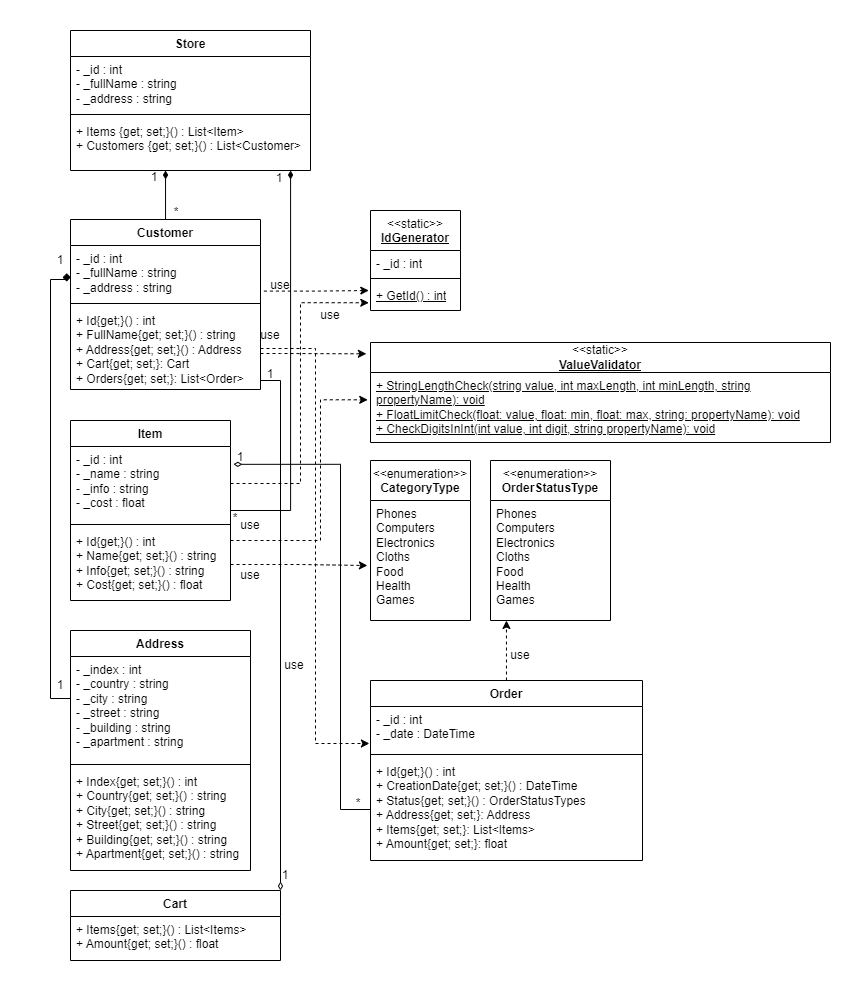

The diagram above was exported from draw.io. Its source (the exported page's mxGraphModel, read from the mxfile embedded in the PNG):
<mxGraphModel dx="988" dy="1739" grid="1" gridSize="10" guides="1" tooltips="1" connect="1" arrows="1" fold="1" page="1" pageScale="1" pageWidth="827" pageHeight="1169" math="0" shadow="0">
  <root>
    <mxCell id="0" />
    <mxCell id="1" parent="0" />
    <mxCell id="oU2BkXmcU1scd5kveSyB-1" value="Customer" style="swimlane;fontStyle=1;align=center;verticalAlign=top;childLayout=stackLayout;horizontal=1;startSize=26;horizontalStack=0;resizeParent=1;resizeParentMax=0;resizeLast=0;collapsible=1;marginBottom=0;whiteSpace=wrap;html=1;" parent="1" vertex="1">
      <mxGeometry x="40" y="169" width="190" height="170" as="geometry" />
    </mxCell>
    <mxCell id="oU2BkXmcU1scd5kveSyB-2" value="- _id : int&lt;br&gt;- _fullName : string&lt;br&gt;- _address : string" style="text;strokeColor=none;fillColor=none;align=left;verticalAlign=top;spacingLeft=4;spacingRight=4;overflow=hidden;rotatable=0;points=[[0,0.5],[1,0.5]];portConstraint=eastwest;whiteSpace=wrap;html=1;" parent="oU2BkXmcU1scd5kveSyB-1" vertex="1">
      <mxGeometry y="26" width="190" height="54" as="geometry" />
    </mxCell>
    <mxCell id="oU2BkXmcU1scd5kveSyB-3" value="" style="line;strokeWidth=1;fillColor=none;align=left;verticalAlign=middle;spacingTop=-1;spacingLeft=3;spacingRight=3;rotatable=0;labelPosition=right;points=[];portConstraint=eastwest;strokeColor=inherit;" parent="oU2BkXmcU1scd5kveSyB-1" vertex="1">
      <mxGeometry y="80" width="190" height="8" as="geometry" />
    </mxCell>
    <mxCell id="oU2BkXmcU1scd5kveSyB-4" value="+ Id{get;}() : int&lt;br&gt;+ FullName{get; set;}() : string&lt;br&gt;+ Address{get; set;}() : Address&lt;div&gt;+ Cart{get; set;}: Cart&lt;/div&gt;&lt;div&gt;+ Orders{get; set;}: List&amp;lt;Order&amp;gt;&lt;/div&gt;" style="text;strokeColor=none;fillColor=none;align=left;verticalAlign=top;spacingLeft=4;spacingRight=4;overflow=hidden;rotatable=0;points=[[0,0.5],[1,0.5]];portConstraint=eastwest;whiteSpace=wrap;html=1;" parent="oU2BkXmcU1scd5kveSyB-1" vertex="1">
      <mxGeometry y="88" width="190" height="82" as="geometry" />
    </mxCell>
    <mxCell id="oU2BkXmcU1scd5kveSyB-5" value="Item" style="swimlane;fontStyle=1;align=center;verticalAlign=top;childLayout=stackLayout;horizontal=1;startSize=26;horizontalStack=0;resizeParent=1;resizeParentMax=0;resizeLast=0;collapsible=1;marginBottom=0;whiteSpace=wrap;html=1;" parent="1" vertex="1">
      <mxGeometry x="40" y="370" width="160" height="180" as="geometry" />
    </mxCell>
    <mxCell id="oU2BkXmcU1scd5kveSyB-6" value="- _id : int&lt;br&gt;- _name : string&lt;br&gt;- _info : string&lt;br&gt;- _cost : float" style="text;strokeColor=none;fillColor=none;align=left;verticalAlign=top;spacingLeft=4;spacingRight=4;overflow=hidden;rotatable=0;points=[[0,0.5],[1,0.5]];portConstraint=eastwest;whiteSpace=wrap;html=1;" parent="oU2BkXmcU1scd5kveSyB-5" vertex="1">
      <mxGeometry y="26" width="160" height="74" as="geometry" />
    </mxCell>
    <mxCell id="oU2BkXmcU1scd5kveSyB-7" value="" style="line;strokeWidth=1;fillColor=none;align=left;verticalAlign=middle;spacingTop=-1;spacingLeft=3;spacingRight=3;rotatable=0;labelPosition=right;points=[];portConstraint=eastwest;strokeColor=inherit;" parent="oU2BkXmcU1scd5kveSyB-5" vertex="1">
      <mxGeometry y="100" width="160" height="8" as="geometry" />
    </mxCell>
    <mxCell id="oU2BkXmcU1scd5kveSyB-8" value="+ Id{get;}() : int&lt;br&gt;+ Name{get; set;}() : string&lt;br&gt;+ Info{get; set;}() : string&lt;br&gt;+ Cost{get; set;}() : float" style="text;strokeColor=none;fillColor=none;align=left;verticalAlign=top;spacingLeft=4;spacingRight=4;overflow=hidden;rotatable=0;points=[[0,0.5],[1,0.5]];portConstraint=eastwest;whiteSpace=wrap;html=1;" parent="oU2BkXmcU1scd5kveSyB-5" vertex="1">
      <mxGeometry y="108" width="160" height="72" as="geometry" />
    </mxCell>
    <mxCell id="oU2BkXmcU1scd5kveSyB-9" value="&lt;span style=&quot;font-weight: normal;&quot;&gt;&amp;lt;&amp;lt;static&amp;gt;&amp;gt;&lt;/span&gt;&lt;br&gt;&lt;u&gt;IdGenerator&lt;/u&gt;" style="swimlane;fontStyle=1;align=center;verticalAlign=top;childLayout=stackLayout;horizontal=1;startSize=40;horizontalStack=0;resizeParent=1;resizeParentMax=0;resizeLast=0;collapsible=1;marginBottom=0;whiteSpace=wrap;html=1;" parent="1" vertex="1">
      <mxGeometry x="340" y="160" width="90" height="100" as="geometry" />
    </mxCell>
    <mxCell id="oU2BkXmcU1scd5kveSyB-10" value="- _id : int" style="text;strokeColor=none;fillColor=none;align=left;verticalAlign=top;spacingLeft=4;spacingRight=4;overflow=hidden;rotatable=0;points=[[0,0.5],[1,0.5]];portConstraint=eastwest;whiteSpace=wrap;html=1;" parent="oU2BkXmcU1scd5kveSyB-9" vertex="1">
      <mxGeometry y="40" width="90" height="24" as="geometry" />
    </mxCell>
    <mxCell id="oU2BkXmcU1scd5kveSyB-11" value="" style="line;strokeWidth=1;fillColor=none;align=left;verticalAlign=middle;spacingTop=-1;spacingLeft=3;spacingRight=3;rotatable=0;labelPosition=right;points=[];portConstraint=eastwest;strokeColor=inherit;" parent="oU2BkXmcU1scd5kveSyB-9" vertex="1">
      <mxGeometry y="64" width="90" height="8" as="geometry" />
    </mxCell>
    <mxCell id="oU2BkXmcU1scd5kveSyB-12" value="&lt;u&gt;+ GetId() : int&lt;/u&gt;" style="text;strokeColor=none;fillColor=none;align=left;verticalAlign=top;spacingLeft=4;spacingRight=4;overflow=hidden;rotatable=0;points=[[0,0.5],[1,0.5]];portConstraint=eastwest;whiteSpace=wrap;html=1;" parent="oU2BkXmcU1scd5kveSyB-9" vertex="1">
      <mxGeometry y="72" width="90" height="28" as="geometry" />
    </mxCell>
    <mxCell id="oU2BkXmcU1scd5kveSyB-17" value="&amp;lt;&amp;lt;static&amp;gt;&amp;gt;&lt;br&gt;&lt;b&gt;&lt;u&gt;ValueValidator&lt;/u&gt;&lt;/b&gt;" style="swimlane;fontStyle=0;childLayout=stackLayout;horizontal=1;startSize=30;fillColor=none;horizontalStack=0;resizeParent=1;resizeParentMax=0;resizeLast=0;collapsible=1;marginBottom=0;whiteSpace=wrap;html=1;" parent="1" vertex="1">
      <mxGeometry x="340" y="292" width="460" height="100" as="geometry" />
    </mxCell>
    <mxCell id="oU2BkXmcU1scd5kveSyB-18" value="&lt;div&gt;&lt;u&gt;+ StringLengthCheck(string value, int maxLength, int minLength, string propertyName): void&lt;br&gt;&lt;/u&gt;&lt;/div&gt;&lt;div&gt;&lt;u&gt;+ FloatLimitCheck(float: value, float: min, float: max, string: propertyName): void&lt;br&gt;&lt;/u&gt;&lt;/div&gt;&lt;div&gt;&lt;u&gt;+ CheckDigitsInInt(int value, int digit, string propertyName): void&lt;/u&gt;&lt;br&gt;&lt;/div&gt;" style="text;strokeColor=none;fillColor=none;align=left;verticalAlign=top;spacingLeft=4;spacingRight=4;overflow=hidden;rotatable=0;points=[[0,0.5],[1,0.5]];portConstraint=eastwest;whiteSpace=wrap;html=1;" parent="oU2BkXmcU1scd5kveSyB-17" vertex="1">
      <mxGeometry y="30" width="460" height="70" as="geometry" />
    </mxCell>
    <mxCell id="JcwKcsIoiEsxzj-9efr9-1" style="edgeStyle=orthogonalEdgeStyle;rounded=0;orthogonalLoop=1;jettySize=auto;html=1;entryX=-0.019;entryY=0.286;entryDx=0;entryDy=0;entryPerimeter=0;dashed=1;exitX=1.018;exitY=0.844;exitDx=0;exitDy=0;exitPerimeter=0;" parent="1" source="oU2BkXmcU1scd5kveSyB-2" target="oU2BkXmcU1scd5kveSyB-12" edge="1">
      <mxGeometry relative="1" as="geometry">
        <mxPoint x="240" y="240" as="sourcePoint" />
      </mxGeometry>
    </mxCell>
    <mxCell id="JcwKcsIoiEsxzj-9efr9-2" style="edgeStyle=orthogonalEdgeStyle;rounded=0;orthogonalLoop=1;jettySize=auto;html=1;entryX=-0.009;entryY=0.113;entryDx=0;entryDy=0;entryPerimeter=0;dashed=1;" parent="1" source="oU2BkXmcU1scd5kveSyB-4" target="oU2BkXmcU1scd5kveSyB-17" edge="1">
      <mxGeometry relative="1" as="geometry">
        <Array as="points">
          <mxPoint x="250" y="303" />
          <mxPoint x="250" y="303" />
        </Array>
      </mxGeometry>
    </mxCell>
    <mxCell id="JcwKcsIoiEsxzj-9efr9-5" style="edgeStyle=orthogonalEdgeStyle;rounded=0;orthogonalLoop=1;jettySize=auto;html=1;entryX=-0.006;entryY=0.39;entryDx=0;entryDy=0;entryPerimeter=0;dashed=1;" parent="1" source="oU2BkXmcU1scd5kveSyB-8" target="oU2BkXmcU1scd5kveSyB-18" edge="1">
      <mxGeometry relative="1" as="geometry">
        <mxPoint x="500" y="370" as="targetPoint" />
        <Array as="points">
          <mxPoint x="290" y="490" />
          <mxPoint x="290" y="349" />
        </Array>
      </mxGeometry>
    </mxCell>
    <mxCell id="JcwKcsIoiEsxzj-9efr9-7" style="edgeStyle=orthogonalEdgeStyle;rounded=0;orthogonalLoop=1;jettySize=auto;html=1;entryX=-0.019;entryY=0.723;entryDx=0;entryDy=0;dashed=1;entryPerimeter=0;" parent="1" source="oU2BkXmcU1scd5kveSyB-6" target="oU2BkXmcU1scd5kveSyB-12" edge="1">
      <mxGeometry relative="1" as="geometry" />
    </mxCell>
    <mxCell id="JcwKcsIoiEsxzj-9efr9-8" value="use" style="text;html=1;align=center;verticalAlign=middle;whiteSpace=wrap;rounded=0;" parent="1" vertex="1">
      <mxGeometry x="210" y="270" width="60" height="30" as="geometry" />
    </mxCell>
    <mxCell id="JcwKcsIoiEsxzj-9efr9-9" value="use" style="text;html=1;align=center;verticalAlign=middle;whiteSpace=wrap;rounded=0;" parent="1" vertex="1">
      <mxGeometry x="190" y="460" width="60" height="30" as="geometry" />
    </mxCell>
    <mxCell id="JcwKcsIoiEsxzj-9efr9-10" value="use" style="text;html=1;align=center;verticalAlign=middle;whiteSpace=wrap;rounded=0;" parent="1" vertex="1">
      <mxGeometry x="220" y="220" width="60" height="30" as="geometry" />
    </mxCell>
    <mxCell id="JcwKcsIoiEsxzj-9efr9-11" value="use" style="text;html=1;align=center;verticalAlign=middle;whiteSpace=wrap;rounded=0;" parent="1" vertex="1">
      <mxGeometry x="270" y="250" width="60" height="30" as="geometry" />
    </mxCell>
    <mxCell id="XlUjkA7irEBNoYXnKt0v-1" value="Address" style="swimlane;fontStyle=1;align=center;verticalAlign=top;childLayout=stackLayout;horizontal=1;startSize=26;horizontalStack=0;resizeParent=1;resizeParentMax=0;resizeLast=0;collapsible=1;marginBottom=0;whiteSpace=wrap;html=1;" parent="1" vertex="1">
      <mxGeometry x="40" y="580" width="180" height="240" as="geometry" />
    </mxCell>
    <mxCell id="XlUjkA7irEBNoYXnKt0v-2" value="- _index : int&lt;br&gt;- _country : string&lt;br&gt;- _city : string&lt;br&gt;&lt;div&gt;- _street : string&lt;br&gt;&lt;/div&gt;&lt;div&gt;- _building : string&lt;/div&gt;&lt;div&gt;- _apartment : string&lt;br&gt;&lt;/div&gt;" style="text;strokeColor=none;fillColor=none;align=left;verticalAlign=top;spacingLeft=4;spacingRight=4;overflow=hidden;rotatable=0;points=[[0,0.5],[1,0.5]];portConstraint=eastwest;whiteSpace=wrap;html=1;" parent="XlUjkA7irEBNoYXnKt0v-1" vertex="1">
      <mxGeometry y="26" width="180" height="104" as="geometry" />
    </mxCell>
    <mxCell id="XlUjkA7irEBNoYXnKt0v-3" value="" style="line;strokeWidth=1;fillColor=none;align=left;verticalAlign=middle;spacingTop=-1;spacingLeft=3;spacingRight=3;rotatable=0;labelPosition=right;points=[];portConstraint=eastwest;strokeColor=inherit;" parent="XlUjkA7irEBNoYXnKt0v-1" vertex="1">
      <mxGeometry y="130" width="180" height="8" as="geometry" />
    </mxCell>
    <mxCell id="XlUjkA7irEBNoYXnKt0v-4" value="+ Index{get; set;}() : int&lt;br&gt;+ Country{get; set;}() : string&lt;br&gt;+ City{get; set;}() : string&lt;br&gt;&lt;div&gt;+ Street{get; set;}() : string&lt;/div&gt;&lt;div&gt;+ Building{get; set;}() : string&lt;/div&gt;&lt;div&gt;+ Apartment{get; set;}() : string&lt;/div&gt;" style="text;strokeColor=none;fillColor=none;align=left;verticalAlign=top;spacingLeft=4;spacingRight=4;overflow=hidden;rotatable=0;points=[[0,0.5],[1,0.5]];portConstraint=eastwest;whiteSpace=wrap;html=1;" parent="XlUjkA7irEBNoYXnKt0v-1" vertex="1">
      <mxGeometry y="138" width="180" height="102" as="geometry" />
    </mxCell>
    <mxCell id="XlUjkA7irEBNoYXnKt0v-6" style="edgeStyle=orthogonalEdgeStyle;rounded=0;orthogonalLoop=1;jettySize=auto;html=1;entryX=-0.02;entryY=0.669;entryDx=0;entryDy=0;endArrow=diamond;endFill=1;entryPerimeter=0;" parent="1" source="XlUjkA7irEBNoYXnKt0v-2" target="oU2BkXmcU1scd5kveSyB-2" edge="1">
      <mxGeometry relative="1" as="geometry">
        <Array as="points">
          <mxPoint x="20" y="648" />
          <mxPoint x="20" y="229" />
        </Array>
      </mxGeometry>
    </mxCell>
    <mxCell id="XlUjkA7irEBNoYXnKt0v-8" value="&lt;span style=&quot;font-weight: normal;&quot;&gt;&amp;lt;&amp;lt;enumeration&amp;gt;&amp;gt;&lt;/span&gt;&lt;br&gt;CategoryType" style="swimlane;fontStyle=1;align=center;verticalAlign=top;childLayout=stackLayout;horizontal=1;startSize=40;horizontalStack=0;resizeParent=1;resizeParentMax=0;resizeLast=0;collapsible=1;marginBottom=0;whiteSpace=wrap;html=1;" parent="1" vertex="1">
      <mxGeometry x="340" y="410" width="100" height="160" as="geometry" />
    </mxCell>
    <mxCell id="XlUjkA7irEBNoYXnKt0v-9" value="&lt;div&gt;Phones&lt;/div&gt;&lt;div&gt;Computers&lt;/div&gt;&lt;div&gt;Electronics&lt;/div&gt;&lt;div&gt;Cloths&lt;/div&gt;&lt;div&gt;Food&lt;/div&gt;&lt;div&gt;Health&lt;/div&gt;&lt;div&gt;Games&lt;br&gt;&lt;/div&gt;" style="text;strokeColor=none;fillColor=none;align=left;verticalAlign=top;spacingLeft=4;spacingRight=4;overflow=hidden;rotatable=0;points=[[0,0.5],[1,0.5]];portConstraint=eastwest;whiteSpace=wrap;html=1;" parent="XlUjkA7irEBNoYXnKt0v-8" vertex="1">
      <mxGeometry y="40" width="100" height="120" as="geometry" />
    </mxCell>
    <mxCell id="Bsw30bW7oDn-SPlX6kUI-4" value="1" style="text;html=1;align=center;verticalAlign=middle;whiteSpace=wrap;rounded=0;" parent="1" vertex="1">
      <mxGeometry y="620" width="60" height="30" as="geometry" />
    </mxCell>
    <mxCell id="MwuSW_tdNOVB_7Hcjqsm-1" style="edgeStyle=orthogonalEdgeStyle;rounded=0;orthogonalLoop=1;jettySize=auto;html=1;entryX=-0.031;entryY=0.542;entryDx=0;entryDy=0;entryPerimeter=0;dashed=1;" parent="1" source="oU2BkXmcU1scd5kveSyB-8" target="XlUjkA7irEBNoYXnKt0v-9" edge="1">
      <mxGeometry relative="1" as="geometry" />
    </mxCell>
    <mxCell id="MwuSW_tdNOVB_7Hcjqsm-2" value="use" style="text;html=1;align=center;verticalAlign=middle;whiteSpace=wrap;rounded=0;" parent="1" vertex="1">
      <mxGeometry x="190" y="510" width="60" height="30" as="geometry" />
    </mxCell>
    <mxCell id="Bsw30bW7oDn-SPlX6kUI-3" value="1" style="text;html=1;align=center;verticalAlign=middle;whiteSpace=wrap;rounded=0;" parent="1" vertex="1">
      <mxGeometry x="15" y="195" width="30" height="30" as="geometry" />
    </mxCell>
    <mxCell id="esyno2pFT-3BLw8rkyYm-1" value="Store" style="swimlane;fontStyle=1;align=center;verticalAlign=top;childLayout=stackLayout;horizontal=1;startSize=26;horizontalStack=0;resizeParent=1;resizeParentMax=0;resizeLast=0;collapsible=1;marginBottom=0;whiteSpace=wrap;html=1;" parent="1" vertex="1">
      <mxGeometry x="40" y="-20" width="240" height="140" as="geometry" />
    </mxCell>
    <mxCell id="esyno2pFT-3BLw8rkyYm-2" value="- _id : int&lt;br&gt;- _fullName : string&lt;br&gt;- _address : string" style="text;strokeColor=none;fillColor=none;align=left;verticalAlign=top;spacingLeft=4;spacingRight=4;overflow=hidden;rotatable=0;points=[[0,0.5],[1,0.5]];portConstraint=eastwest;whiteSpace=wrap;html=1;" parent="esyno2pFT-3BLw8rkyYm-1" vertex="1">
      <mxGeometry y="26" width="240" height="54" as="geometry" />
    </mxCell>
    <mxCell id="esyno2pFT-3BLw8rkyYm-3" value="" style="line;strokeWidth=1;fillColor=none;align=left;verticalAlign=middle;spacingTop=-1;spacingLeft=3;spacingRight=3;rotatable=0;labelPosition=right;points=[];portConstraint=eastwest;strokeColor=inherit;" parent="esyno2pFT-3BLw8rkyYm-1" vertex="1">
      <mxGeometry y="80" width="240" height="8" as="geometry" />
    </mxCell>
    <mxCell id="esyno2pFT-3BLw8rkyYm-4" value="+ Items {get; set;}() :&amp;nbsp;List&amp;lt;Item&amp;gt;&lt;br&gt;+ Customers {get; set;}() :&amp;nbsp;List&amp;lt;Customer&amp;gt;" style="text;strokeColor=none;fillColor=none;align=left;verticalAlign=top;spacingLeft=4;spacingRight=4;overflow=hidden;rotatable=0;points=[[0,0.5],[1,0.5]];portConstraint=eastwest;whiteSpace=wrap;html=1;" parent="esyno2pFT-3BLw8rkyYm-1" vertex="1">
      <mxGeometry y="88" width="240" height="52" as="geometry" />
    </mxCell>
    <mxCell id="esyno2pFT-3BLw8rkyYm-7" style="edgeStyle=orthogonalEdgeStyle;rounded=0;orthogonalLoop=1;jettySize=auto;html=1;entryX=0.396;entryY=1;entryDx=0;entryDy=0;entryPerimeter=0;endArrow=diamondThin;endFill=1;" parent="1" source="oU2BkXmcU1scd5kveSyB-1" target="esyno2pFT-3BLw8rkyYm-4" edge="1">
      <mxGeometry relative="1" as="geometry" />
    </mxCell>
    <mxCell id="esyno2pFT-3BLw8rkyYm-8" style="edgeStyle=orthogonalEdgeStyle;rounded=0;orthogonalLoop=1;jettySize=auto;html=1;entryX=0.917;entryY=1;entryDx=0;entryDy=0;entryPerimeter=0;endArrow=diamondThin;endFill=1;" parent="1" source="oU2BkXmcU1scd5kveSyB-5" target="esyno2pFT-3BLw8rkyYm-4" edge="1">
      <mxGeometry relative="1" as="geometry">
        <Array as="points">
          <mxPoint x="260" y="460" />
        </Array>
      </mxGeometry>
    </mxCell>
    <mxCell id="6pIr0Ee2WbjTArUBilA8-1" value="1" style="text;html=1;align=center;verticalAlign=middle;whiteSpace=wrap;rounded=0;" parent="1" vertex="1">
      <mxGeometry x="109" y="112" width="30" height="30" as="geometry" />
    </mxCell>
    <mxCell id="6pIr0Ee2WbjTArUBilA8-2" value="*" style="text;html=1;align=center;verticalAlign=middle;whiteSpace=wrap;rounded=0;" parent="1" vertex="1">
      <mxGeometry x="131" y="147" width="30" height="30" as="geometry" />
    </mxCell>
    <mxCell id="6pIr0Ee2WbjTArUBilA8-3" value="1" style="text;html=1;align=center;verticalAlign=middle;whiteSpace=wrap;rounded=0;" parent="1" vertex="1">
      <mxGeometry x="234" y="113" width="30" height="30" as="geometry" />
    </mxCell>
    <mxCell id="6pIr0Ee2WbjTArUBilA8-4" value="*" style="text;html=1;align=center;verticalAlign=middle;whiteSpace=wrap;rounded=0;" parent="1" vertex="1">
      <mxGeometry x="190" y="453" width="30" height="30" as="geometry" />
    </mxCell>
    <mxCell id="ZtMfl2B0cqiL2mYQkAeO-1" value="Cart" style="swimlane;fontStyle=1;align=center;verticalAlign=top;childLayout=stackLayout;horizontal=1;startSize=26;horizontalStack=0;resizeParent=1;resizeParentMax=0;resizeLast=0;collapsible=1;marginBottom=0;whiteSpace=wrap;html=1;" parent="1" vertex="1">
      <mxGeometry x="40" y="840" width="210" height="70" as="geometry" />
    </mxCell>
    <mxCell id="ZtMfl2B0cqiL2mYQkAeO-2" value="+ Items{get; set;}() : List&amp;lt;Items&amp;gt;&lt;br&gt;+ Amount{get; set;}() : float" style="text;strokeColor=none;fillColor=none;align=left;verticalAlign=top;spacingLeft=4;spacingRight=4;overflow=hidden;rotatable=0;points=[[0,0.5],[1,0.5]];portConstraint=eastwest;whiteSpace=wrap;html=1;" parent="ZtMfl2B0cqiL2mYQkAeO-1" vertex="1">
      <mxGeometry y="26" width="210" height="44" as="geometry" />
    </mxCell>
    <mxCell id="ZtMfl2B0cqiL2mYQkAeO-11" style="edgeStyle=orthogonalEdgeStyle;rounded=0;orthogonalLoop=1;jettySize=auto;html=1;entryX=0.133;entryY=1;entryDx=0;entryDy=0;entryPerimeter=0;dashed=1;" parent="1" source="ZtMfl2B0cqiL2mYQkAeO-3" target="ZtMfl2B0cqiL2mYQkAeO-8" edge="1">
      <mxGeometry relative="1" as="geometry">
        <mxPoint x="476" y="580" as="targetPoint" />
      </mxGeometry>
    </mxCell>
    <mxCell id="ZtMfl2B0cqiL2mYQkAeO-3" value="Order" style="swimlane;fontStyle=1;align=center;verticalAlign=top;childLayout=stackLayout;horizontal=1;startSize=26;horizontalStack=0;resizeParent=1;resizeParentMax=0;resizeLast=0;collapsible=1;marginBottom=0;whiteSpace=wrap;html=1;" parent="1" vertex="1">
      <mxGeometry x="340" y="630" width="272" height="180" as="geometry" />
    </mxCell>
    <mxCell id="ZtMfl2B0cqiL2mYQkAeO-4" value="- _id : int&lt;br&gt;- _date : DateTime" style="text;strokeColor=none;fillColor=none;align=left;verticalAlign=top;spacingLeft=4;spacingRight=4;overflow=hidden;rotatable=0;points=[[0,0.5],[1,0.5]];portConstraint=eastwest;whiteSpace=wrap;html=1;" parent="ZtMfl2B0cqiL2mYQkAeO-3" vertex="1">
      <mxGeometry y="26" width="272" height="44" as="geometry" />
    </mxCell>
    <mxCell id="ZtMfl2B0cqiL2mYQkAeO-5" value="" style="line;strokeWidth=1;fillColor=none;align=left;verticalAlign=middle;spacingTop=-1;spacingLeft=3;spacingRight=3;rotatable=0;labelPosition=right;points=[];portConstraint=eastwest;strokeColor=inherit;" parent="ZtMfl2B0cqiL2mYQkAeO-3" vertex="1">
      <mxGeometry y="70" width="272" height="8" as="geometry" />
    </mxCell>
    <mxCell id="ZtMfl2B0cqiL2mYQkAeO-6" value="+ Id{get;}() : int&lt;br&gt;+ CreationDate{get; set;}() : DateTime&lt;br&gt;+ Status{get; set;}() : OrderStatusTypes&lt;div&gt;+ Address{get; set;}: Address&lt;/div&gt;&lt;div&gt;+ Items{get; set;}: List&amp;lt;Items&amp;gt;&lt;/div&gt;&lt;div&gt;+ Amount{get; set;}: float&lt;/div&gt;" style="text;strokeColor=none;fillColor=none;align=left;verticalAlign=top;spacingLeft=4;spacingRight=4;overflow=hidden;rotatable=0;points=[[0,0.5],[1,0.5]];portConstraint=eastwest;whiteSpace=wrap;html=1;" parent="ZtMfl2B0cqiL2mYQkAeO-3" vertex="1">
      <mxGeometry y="78" width="272" height="102" as="geometry" />
    </mxCell>
    <mxCell id="ZtMfl2B0cqiL2mYQkAeO-7" value="&lt;span style=&quot;font-weight: normal;&quot;&gt;&amp;lt;&amp;lt;enumeration&amp;gt;&amp;gt;&lt;/span&gt;&lt;br&gt;OrderStatusType" style="swimlane;fontStyle=1;align=center;verticalAlign=top;childLayout=stackLayout;horizontal=1;startSize=40;horizontalStack=0;resizeParent=1;resizeParentMax=0;resizeLast=0;collapsible=1;marginBottom=0;whiteSpace=wrap;html=1;" parent="1" vertex="1">
      <mxGeometry x="460" y="410" width="120" height="160" as="geometry" />
    </mxCell>
    <mxCell id="ZtMfl2B0cqiL2mYQkAeO-8" value="&lt;div&gt;Phones&lt;/div&gt;&lt;div&gt;Computers&lt;/div&gt;&lt;div&gt;Electronics&lt;/div&gt;&lt;div&gt;Cloths&lt;/div&gt;&lt;div&gt;Food&lt;/div&gt;&lt;div&gt;Health&lt;/div&gt;&lt;div&gt;Games&lt;br&gt;&lt;/div&gt;" style="text;strokeColor=none;fillColor=none;align=left;verticalAlign=top;spacingLeft=4;spacingRight=4;overflow=hidden;rotatable=0;points=[[0,0.5],[1,0.5]];portConstraint=eastwest;whiteSpace=wrap;html=1;" parent="ZtMfl2B0cqiL2mYQkAeO-7" vertex="1">
      <mxGeometry y="40" width="120" height="120" as="geometry" />
    </mxCell>
    <mxCell id="ZtMfl2B0cqiL2mYQkAeO-12" value="use" style="text;html=1;align=center;verticalAlign=middle;whiteSpace=wrap;rounded=0;" parent="1" vertex="1">
      <mxGeometry x="460" y="590" width="60" height="30" as="geometry" />
    </mxCell>
    <mxCell id="ZtMfl2B0cqiL2mYQkAeO-13" style="edgeStyle=orthogonalEdgeStyle;rounded=0;orthogonalLoop=1;jettySize=auto;html=1;entryX=1;entryY=0;entryDx=0;entryDy=0;endArrow=diamondThin;endFill=0;" parent="1" source="oU2BkXmcU1scd5kveSyB-4" target="ZtMfl2B0cqiL2mYQkAeO-1" edge="1">
      <mxGeometry relative="1" as="geometry">
        <Array as="points">
          <mxPoint x="250" y="330" />
        </Array>
      </mxGeometry>
    </mxCell>
    <mxCell id="ZtMfl2B0cqiL2mYQkAeO-14" value="use" style="text;html=1;align=center;verticalAlign=middle;whiteSpace=wrap;rounded=0;" parent="1" vertex="1">
      <mxGeometry x="234" y="600" width="60" height="30" as="geometry" />
    </mxCell>
    <mxCell id="sXUnhOvJhQ_o-WUGjzgt-1" style="edgeStyle=orthogonalEdgeStyle;rounded=0;orthogonalLoop=1;jettySize=auto;html=1;entryX=-0.004;entryY=0.841;entryDx=0;entryDy=0;entryPerimeter=0;dashed=1;" parent="1" source="oU2BkXmcU1scd5kveSyB-4" target="ZtMfl2B0cqiL2mYQkAeO-4" edge="1">
      <mxGeometry relative="1" as="geometry" />
    </mxCell>
    <mxCell id="ytE7TEf13_vV6wLONkuY-2" style="edgeStyle=orthogonalEdgeStyle;rounded=0;orthogonalLoop=1;jettySize=auto;html=1;entryX=1.018;entryY=0.241;entryDx=0;entryDy=0;entryPerimeter=0;endArrow=diamondThin;endFill=0;" edge="1" parent="1" source="ZtMfl2B0cqiL2mYQkAeO-6" target="oU2BkXmcU1scd5kveSyB-6">
      <mxGeometry relative="1" as="geometry">
        <Array as="points">
          <mxPoint x="310" y="759" />
          <mxPoint x="310" y="414" />
        </Array>
      </mxGeometry>
    </mxCell>
    <mxCell id="ytE7TEf13_vV6wLONkuY-4" value="1" style="text;html=1;align=center;verticalAlign=middle;whiteSpace=wrap;rounded=0;" vertex="1" parent="1">
      <mxGeometry x="225" y="309" width="30" height="30" as="geometry" />
    </mxCell>
    <mxCell id="ytE7TEf13_vV6wLONkuY-5" value="1" style="text;html=1;align=center;verticalAlign=middle;whiteSpace=wrap;rounded=0;" vertex="1" parent="1">
      <mxGeometry x="240" y="810" width="30" height="30" as="geometry" />
    </mxCell>
    <mxCell id="ytE7TEf13_vV6wLONkuY-6" value="*" style="text;html=1;align=center;verticalAlign=middle;whiteSpace=wrap;rounded=0;" vertex="1" parent="1">
      <mxGeometry x="313" y="738" width="30" height="30" as="geometry" />
    </mxCell>
    <mxCell id="ytE7TEf13_vV6wLONkuY-8" value="1" style="text;html=1;align=center;verticalAlign=middle;whiteSpace=wrap;rounded=0;" vertex="1" parent="1">
      <mxGeometry x="195" y="392" width="30" height="30" as="geometry" />
    </mxCell>
  </root>
</mxGraphModel>